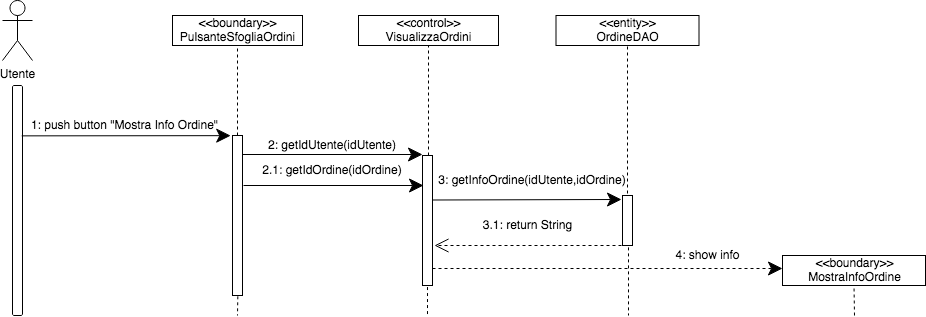

The diagram above was exported from draw.io. Its source (the exported page's mxGraphModel, read from the mxfile embedded in the PNG):
<mxGraphModel dx="786" dy="433" grid="1" gridSize="10" guides="1" tooltips="1" connect="1" arrows="1" fold="1" page="1" pageScale="1" pageWidth="827" pageHeight="1169" math="0" shadow="0">
  <root>
    <mxCell id="0" />
    <mxCell id="1" parent="0" />
    <mxCell id="CcJ4rSHBO9rAn4vY1qrG-1" value="Utente" style="shape=umlActor;verticalLabelPosition=bottom;verticalAlign=top;html=1;outlineConnect=0;" parent="1" vertex="1">
      <mxGeometry x="250" y="45" width="30" height="60" as="geometry" />
    </mxCell>
    <mxCell id="CcJ4rSHBO9rAn4vY1qrG-6" value="" style="html=1;points=[];perimeter=orthogonalPerimeter;rounded=1;" parent="1" vertex="1">
      <mxGeometry x="260" y="130" width="10" height="230" as="geometry" />
    </mxCell>
    <mxCell id="CcJ4rSHBO9rAn4vY1qrG-9" value="&lt;div&gt;&amp;lt;&amp;lt;boundary&amp;gt;&amp;gt;&lt;/div&gt;&lt;div&gt;PulsanteSfogliaOrdini&lt;br&gt;&lt;/div&gt;" style="html=1;rounded=0;" parent="1" vertex="1">
      <mxGeometry x="420" y="60" width="130" height="30" as="geometry" />
    </mxCell>
    <mxCell id="CcJ4rSHBO9rAn4vY1qrG-11" value="" style="edgeStyle=orthogonalEdgeStyle;rounded=0;orthogonalLoop=1;jettySize=auto;html=1;strokeColor=none;" parent="1" source="CcJ4rSHBO9rAn4vY1qrG-10" target="CcJ4rSHBO9rAn4vY1qrG-9" edge="1">
      <mxGeometry relative="1" as="geometry" />
    </mxCell>
    <mxCell id="CcJ4rSHBO9rAn4vY1qrG-12" value="" style="edgeStyle=orthogonalEdgeStyle;orthogonalLoop=1;jettySize=auto;html=1;strokeColor=#000000;rounded=0;dashed=1;endArrow=none;endFill=0;" parent="1" source="CcJ4rSHBO9rAn4vY1qrG-10" target="CcJ4rSHBO9rAn4vY1qrG-9" edge="1">
      <mxGeometry relative="1" as="geometry" />
    </mxCell>
    <mxCell id="CcJ4rSHBO9rAn4vY1qrG-19" value="" style="edgeStyle=orthogonalEdgeStyle;rounded=0;orthogonalLoop=1;jettySize=auto;html=1;dashed=1;endArrow=none;endFill=0;strokeColor=#000000;exitX=0.533;exitY=1.005;exitDx=0;exitDy=0;exitPerimeter=0;" parent="1" source="CcJ4rSHBO9rAn4vY1qrG-10" edge="1">
      <mxGeometry relative="1" as="geometry">
        <mxPoint x="485" y="360" as="targetPoint" />
      </mxGeometry>
    </mxCell>
    <mxCell id="CcJ4rSHBO9rAn4vY1qrG-10" value="" style="html=1;points=[];perimeter=orthogonalPerimeter;rounded=0;arcSize=50;" parent="1" vertex="1">
      <mxGeometry x="480" y="180" width="10" height="160" as="geometry" />
    </mxCell>
    <mxCell id="CcJ4rSHBO9rAn4vY1qrG-20" value="&lt;div&gt;&amp;lt;&amp;lt;control&amp;gt;&amp;gt;&lt;/div&gt;VisualizzaOrdini" style="html=1;rounded=0;" parent="1" vertex="1">
      <mxGeometry x="606" y="60" width="140" height="30" as="geometry" />
    </mxCell>
    <mxCell id="CcJ4rSHBO9rAn4vY1qrG-21" value="&lt;div&gt;&amp;lt;&amp;lt;boundary&amp;gt;&amp;gt;&lt;/div&gt;&lt;div&gt;MostraInfoOrdine&lt;/div&gt;" style="html=1;rounded=0;" parent="1" vertex="1">
      <mxGeometry x="1030" y="300" width="143" height="30" as="geometry" />
    </mxCell>
    <mxCell id="CcJ4rSHBO9rAn4vY1qrG-27" value="" style="endArrow=classic;endFill=1;endSize=12;html=1;strokeColor=#000000;exitX=0.921;exitY=0.219;exitDx=0;exitDy=0;exitPerimeter=0;rounded=1;entryX=-0.18;entryY=0.001;entryDx=0;entryDy=0;entryPerimeter=0;" parent="1" source="CcJ4rSHBO9rAn4vY1qrG-6" target="CcJ4rSHBO9rAn4vY1qrG-10" edge="1">
      <mxGeometry width="160" relative="1" as="geometry">
        <mxPoint x="290" y="180" as="sourcePoint" />
        <mxPoint x="440" y="180" as="targetPoint" />
      </mxGeometry>
    </mxCell>
    <mxCell id="CcJ4rSHBO9rAn4vY1qrG-28" value="1: push button &quot;Mostra Info Ordine&quot;" style="text;html=1;strokeColor=none;fillColor=none;align=center;verticalAlign=middle;whiteSpace=wrap;rounded=0;dashed=1;" parent="1" vertex="1">
      <mxGeometry x="255" y="160" width="235" height="20" as="geometry" />
    </mxCell>
    <mxCell id="CcJ4rSHBO9rAn4vY1qrG-29" value="2: getIdUtente(idUtente)" style="text;html=1;strokeColor=none;fillColor=none;align=center;verticalAlign=middle;whiteSpace=wrap;rounded=0;dashed=1;" parent="1" vertex="1">
      <mxGeometry x="500" y="180" width="160" height="20" as="geometry" />
    </mxCell>
    <mxCell id="CcJ4rSHBO9rAn4vY1qrG-31" value="" style="endArrow=classic;endFill=1;endSize=12;html=1;strokeColor=#000000;rounded=1;" parent="1" edge="1">
      <mxGeometry width="160" relative="1" as="geometry">
        <mxPoint x="490" y="199" as="sourcePoint" />
        <mxPoint x="670" y="199" as="targetPoint" />
      </mxGeometry>
    </mxCell>
    <mxCell id="CcJ4rSHBO9rAn4vY1qrG-35" value="" style="endArrow=classic;endFill=1;endSize=12;html=1;strokeColor=#000000;rounded=1;entryX=-0.1;entryY=0.08;entryDx=0;entryDy=0;entryPerimeter=0;" parent="1" target="MaDgwZRoLFrVz0o0WALn-3" edge="1">
      <mxGeometry width="160" relative="1" as="geometry">
        <mxPoint x="680" y="244.5" as="sourcePoint" />
        <mxPoint x="846" y="244.5" as="targetPoint" />
        <Array as="points" />
      </mxGeometry>
    </mxCell>
    <mxCell id="CcJ4rSHBO9rAn4vY1qrG-44" value="" style="endArrow=none;html=1;dashed=1;strokeColor=#000000;entryX=0.5;entryY=1;entryDx=0;entryDy=0;" parent="1" source="CcJ4rSHBO9rAn4vY1qrG-32" target="CcJ4rSHBO9rAn4vY1qrG-20" edge="1">
      <mxGeometry width="50" height="50" relative="1" as="geometry">
        <mxPoint x="655" y="230" as="sourcePoint" />
        <mxPoint x="610" y="180" as="targetPoint" />
      </mxGeometry>
    </mxCell>
    <mxCell id="CcJ4rSHBO9rAn4vY1qrG-32" value="" style="html=1;points=[];perimeter=orthogonalPerimeter;rounded=0;arcSize=50;" parent="1" vertex="1">
      <mxGeometry x="670" y="200" width="10" height="130" as="geometry" />
    </mxCell>
    <mxCell id="CcJ4rSHBO9rAn4vY1qrG-48" value="2.1: getIdOrdine(idOrdine)" style="text;html=1;strokeColor=none;fillColor=none;align=center;verticalAlign=middle;whiteSpace=wrap;rounded=0;dashed=1;" parent="1" vertex="1">
      <mxGeometry x="475" y="200" width="210" height="30" as="geometry" />
    </mxCell>
    <mxCell id="CcJ4rSHBO9rAn4vY1qrG-51" value="" style="endArrow=none;html=1;dashed=1;strokeColor=#000000;exitX=0.5;exitY=1.012;exitDx=0;exitDy=0;exitPerimeter=0;" parent="1" source="CcJ4rSHBO9rAn4vY1qrG-32" edge="1">
      <mxGeometry width="50" height="50" relative="1" as="geometry">
        <mxPoint x="670" y="320" as="sourcePoint" />
        <mxPoint x="675" y="360" as="targetPoint" />
      </mxGeometry>
    </mxCell>
    <mxCell id="CcJ4rSHBO9rAn4vY1qrG-53" value="" style="endArrow=none;html=1;dashed=1;strokeColor=#000000;entryX=0.5;entryY=1;entryDx=0;entryDy=0;" parent="1" target="CcJ4rSHBO9rAn4vY1qrG-21" edge="1">
      <mxGeometry width="50" height="50" relative="1" as="geometry">
        <mxPoint x="1102" y="360" as="sourcePoint" />
        <mxPoint x="1035" y="320" as="targetPoint" />
        <Array as="points" />
      </mxGeometry>
    </mxCell>
    <mxCell id="MaDgwZRoLFrVz0o0WALn-1" value="&lt;div&gt;&amp;lt;&amp;lt;entity&amp;gt;&amp;gt;&lt;/div&gt;&lt;div&gt;OrdineDAO&lt;br&gt;&lt;/div&gt;" style="html=1;rounded=0;" parent="1" vertex="1">
      <mxGeometry x="803.5" y="60" width="143" height="30" as="geometry" />
    </mxCell>
    <mxCell id="MaDgwZRoLFrVz0o0WALn-2" value="" style="endArrow=none;html=1;dashed=1;strokeColor=#000000;exitX=0.5;exitY=-0.04;exitDx=0;exitDy=0;exitPerimeter=0;" parent="1" edge="1" source="MaDgwZRoLFrVz0o0WALn-3">
      <mxGeometry width="50" height="50" relative="1" as="geometry">
        <mxPoint x="874.5" y="210" as="sourcePoint" />
        <mxPoint x="875" y="90" as="targetPoint" />
        <Array as="points" />
      </mxGeometry>
    </mxCell>
    <mxCell id="MaDgwZRoLFrVz0o0WALn-3" value="" style="html=1;points=[];perimeter=orthogonalPerimeter;rounded=0;arcSize=50;" parent="1" vertex="1">
      <mxGeometry x="870" y="240" width="10" height="50" as="geometry" />
    </mxCell>
    <mxCell id="MaDgwZRoLFrVz0o0WALn-4" value="" style="endArrow=open;endFill=0;endSize=12;html=1;strokeColor=#000000;rounded=1;dashed=1;" parent="1" edge="1">
      <mxGeometry width="160" relative="1" as="geometry">
        <mxPoint x="869" y="290" as="sourcePoint" />
        <mxPoint x="682" y="290" as="targetPoint" />
        <Array as="points" />
      </mxGeometry>
    </mxCell>
    <mxCell id="MaDgwZRoLFrVz0o0WALn-5" value="3.1: return String" style="text;html=1;align=center;verticalAlign=middle;resizable=0;points=[];autosize=1;" parent="1" vertex="1">
      <mxGeometry x="725" y="260" width="100" height="20" as="geometry" />
    </mxCell>
    <mxCell id="MaDgwZRoLFrVz0o0WALn-7" style="edgeStyle=orthogonalEdgeStyle;rounded=0;orthogonalLoop=1;jettySize=auto;html=1;exitX=0.5;exitY=1;exitDx=0;exitDy=0;endArrow=classic;endFill=1;" parent="1" source="CcJ4rSHBO9rAn4vY1qrG-21" target="CcJ4rSHBO9rAn4vY1qrG-21" edge="1">
      <mxGeometry relative="1" as="geometry" />
    </mxCell>
    <mxCell id="MaDgwZRoLFrVz0o0WALn-8" value="" style="endArrow=classic;endFill=1;endSize=12;html=1;strokeColor=#000000;rounded=1;dashed=1;entryX=0;entryY=0.65;entryDx=0;entryDy=0;entryPerimeter=0;" parent="1" edge="1" source="CcJ4rSHBO9rAn4vY1qrG-32">
      <mxGeometry width="160" relative="1" as="geometry">
        <mxPoint x="680" y="309" as="sourcePoint" />
        <mxPoint x="1030" y="313" as="targetPoint" />
        <Array as="points" />
      </mxGeometry>
    </mxCell>
    <mxCell id="MaDgwZRoLFrVz0o0WALn-9" value="4: show info" style="text;html=1;align=center;verticalAlign=middle;resizable=0;points=[];autosize=1;" parent="1" vertex="1">
      <mxGeometry x="915" y="290" width="80" height="20" as="geometry" />
    </mxCell>
    <mxCell id="ylEgfigUIhWXiB_0AMdI-1" value="" style="endArrow=none;html=1;dashed=1;strokeColor=#000000;exitX=0.6;exitY=1.038;exitDx=0;exitDy=0;exitPerimeter=0;" edge="1" parent="1" source="MaDgwZRoLFrVz0o0WALn-3">
      <mxGeometry width="50" height="50" relative="1" as="geometry">
        <mxPoint x="877" y="350" as="sourcePoint" />
        <mxPoint x="876" y="360" as="targetPoint" />
      </mxGeometry>
    </mxCell>
    <mxCell id="ylEgfigUIhWXiB_0AMdI-2" value="" style="endArrow=classic;endFill=1;endSize=12;html=1;strokeColor=#000000;rounded=1;" edge="1" parent="1">
      <mxGeometry width="160" relative="1" as="geometry">
        <mxPoint x="491" y="230" as="sourcePoint" />
        <mxPoint x="671" y="230" as="targetPoint" />
      </mxGeometry>
    </mxCell>
    <mxCell id="ylEgfigUIhWXiB_0AMdI-3" value="3: getInfoOrdine(idUtente,idOrdine)" style="text;html=1;strokeColor=none;fillColor=none;align=center;verticalAlign=middle;whiteSpace=wrap;rounded=0;dashed=1;" vertex="1" parent="1">
      <mxGeometry x="685" y="210" width="190" height="30" as="geometry" />
    </mxCell>
  </root>
</mxGraphModel>